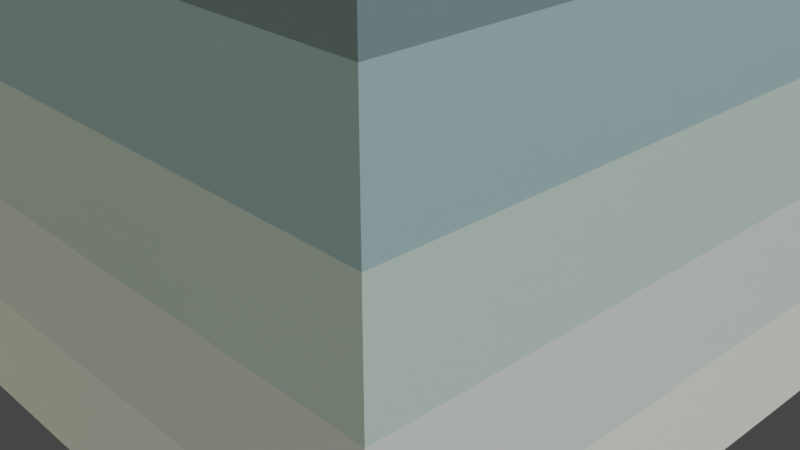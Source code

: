 # Source: 210925_try_3_dose_colors.blend  (saved by Blender 2.93.20; exported with 4.5.12 LTS)
import bpy
from mathutils import Matrix  # noqa: F401  (used for matrix-valued properties, if any)

bpy.ops.wm.read_factory_settings(use_empty=True)
scene = bpy.context.scene
scene.name = 'Scene'

# ---- collections
col_collection = bpy.data.collections.new('Collection'); scene.collection.children.link(col_collection)

# ---- materials (node trees are filled in below, after node groups)
mat_material = bpy.data.materials.new('Material')
mat_material.alpha_threshold = 0.0
mat_material.use_transparent_shadow = False
mat_material.line_color = (0.0, 0.0, 0.0, 1.0)
mat_material_001 = bpy.data.materials.new('Material.001')
mat_material_001.use_transparent_shadow = False
mat_material_002 = bpy.data.materials.new('Material.002')
mat_material_002.use_transparent_shadow = False
mat_material_003 = bpy.data.materials.new('Material.003')
mat_material_003.use_transparent_shadow = False
mat_material_004 = bpy.data.materials.new('Material.004')
mat_material_004.use_transparent_shadow = False
mat_material_005 = bpy.data.materials.new('Material.005')
mat_material_005.use_transparent_shadow = False
mat_material_006 = bpy.data.materials.new('Material.006')
mat_material_006.use_transparent_shadow = False
mat_material_007 = bpy.data.materials.new('Material.007')
mat_material_007.use_transparent_shadow = False
mat_material_008 = bpy.data.materials.new('Material.008')
mat_material_008.use_transparent_shadow = False
mat_material_009 = bpy.data.materials.new('Material.009')
mat_material_009.use_transparent_shadow = False

# ---- material node trees
mat_material.use_nodes = True; mat_material.node_tree.nodes.clear()
_N = mat_material.node_tree.nodes; _L = mat_material.node_tree.links
n0 = _N.new('ShaderNodeOutputMaterial'); n0.name = 'Material Output'; n0.location = (300, 300)
n1 = _N.new('ShaderNodeBsdfPrincipled'); n1.name = 'Principled BSDF'; n1.location = (10, 300)
n1.distribution = 'GGX'
n1.subsurface_method = 'BURLEY'
n1.inputs[0].default_value = (0.96, 0.8, 0.02, 1.0)
n1.inputs[2].default_value = 0.1832
n1.inputs[3].default_value = 1.45
n1.inputs[27].default_value = (0.0, 0.0, 0.0, 1.0)
n1.inputs[28].default_value = 1.0
_L.new(n1.outputs[0], n0.inputs[0])
n0.is_active_output = True
mat_material_001.use_nodes = True; mat_material_001.node_tree.nodes.clear()
_N = mat_material_001.node_tree.nodes; _L = mat_material_001.node_tree.links
n0 = _N.new('ShaderNodeBsdfPrincipled'); n0.name = 'Principled BSDF'; n0.location = (10, 300)
n0.distribution = 'GGX'
n0.subsurface_method = 'BURLEY'
n0.inputs[0].default_value = (0.96, 0.62, 0.02, 1.0)
n0.inputs[3].default_value = 1.45
n0.inputs[27].default_value = (0.0, 0.0, 0.0, 1.0)
n0.inputs[28].default_value = 1.0
n1 = _N.new('ShaderNodeOutputMaterial'); n1.name = 'Material Output'; n1.location = (300, 300)
_L.new(n0.outputs[0], n1.inputs[0])
n1.is_active_output = True
mat_material_002.use_nodes = True; mat_material_002.node_tree.nodes.clear()
_N = mat_material_002.node_tree.nodes; _L = mat_material_002.node_tree.links
n0 = _N.new('ShaderNodeBsdfPrincipled'); n0.name = 'Principled BSDF'; n0.location = (10, 300)
n0.distribution = 'GGX'
n0.subsurface_method = 'BURLEY'
n0.inputs[0].default_value = (0.67, 0.42, 0.02, 1.0)
n0.inputs[3].default_value = 1.45
n0.inputs[27].default_value = (0.0, 0.0, 0.0, 1.0)
n0.inputs[28].default_value = 1.0
n1 = _N.new('ShaderNodeOutputMaterial'); n1.name = 'Material Output'; n1.location = (300, 300)
_L.new(n0.outputs[0], n1.inputs[0])
n1.is_active_output = True
mat_material_003.use_nodes = True; mat_material_003.node_tree.nodes.clear()
_N = mat_material_003.node_tree.nodes; _L = mat_material_003.node_tree.links
n0 = _N.new('ShaderNodeBsdfPrincipled'); n0.name = 'Principled BSDF'; n0.location = (10, 300)
n0.distribution = 'GGX'
n0.subsurface_method = 'BURLEY'
n0.inputs[0].default_value = (0.906, 0.96, 0.87, 1.0)
n0.inputs[3].default_value = 1.45
n0.inputs[27].default_value = (0.0, 0.0, 0.0, 1.0)
n0.inputs[28].default_value = 1.0
n1 = _N.new('ShaderNodeOutputMaterial'); n1.name = 'Material Output'; n1.location = (300, 300)
_L.new(n0.outputs[0], n1.inputs[0])
n1.is_active_output = True
mat_material_004.use_nodes = True; mat_material_004.node_tree.nodes.clear()
_N = mat_material_004.node_tree.nodes; _L = mat_material_004.node_tree.links
n0 = _N.new('ShaderNodeBsdfPrincipled'); n0.name = 'Principled BSDF'; n0.location = (10, 300)
n0.distribution = 'GGX'
n0.subsurface_method = 'BURLEY'
n0.inputs[0].default_value = (0.78, 0.84, 0.79, 1.0)
n0.inputs[3].default_value = 1.45
n0.inputs[27].default_value = (0.0, 0.0, 0.0, 1.0)
n0.inputs[28].default_value = 1.0
n1 = _N.new('ShaderNodeOutputMaterial'); n1.name = 'Material Output'; n1.location = (300, 300)
_L.new(n0.outputs[0], n1.inputs[0])
n1.is_active_output = True
mat_material_005.use_nodes = True; mat_material_005.node_tree.nodes.clear()
_N = mat_material_005.node_tree.nodes; _L = mat_material_005.node_tree.links
n0 = _N.new('ShaderNodeBsdfPrincipled'); n0.name = 'Principled BSDF'; n0.location = (10, 300)
n0.distribution = 'GGX'
n0.subsurface_method = 'BURLEY'
n0.inputs[0].default_value = (0.6, 0.75, 0.67, 1.0)
n0.inputs[3].default_value = 1.45
n0.inputs[27].default_value = (0.0, 0.0, 0.0, 1.0)
n0.inputs[28].default_value = 1.0
n1 = _N.new('ShaderNodeOutputMaterial'); n1.name = 'Material Output'; n1.location = (300, 300)
_L.new(n0.outputs[0], n1.inputs[0])
n1.is_active_output = True
mat_material_006.use_nodes = True; mat_material_006.node_tree.nodes.clear()
_N = mat_material_006.node_tree.nodes; _L = mat_material_006.node_tree.links
n0 = _N.new('ShaderNodeBsdfPrincipled'); n0.name = 'Principled BSDF'; n0.location = (10, 300)
n0.distribution = 'GGX'
n0.subsurface_method = 'BURLEY'
n0.inputs[0].default_value = (0.36, 0.53, 0.55, 1.0)
n0.inputs[3].default_value = 1.45
n0.inputs[27].default_value = (0.0, 0.0, 0.0, 1.0)
n0.inputs[28].default_value = 1.0
n1 = _N.new('ShaderNodeOutputMaterial'); n1.name = 'Material Output'; n1.location = (300, 300)
_L.new(n0.outputs[0], n1.inputs[0])
n1.is_active_output = True
mat_material_007.use_nodes = True; mat_material_007.node_tree.nodes.clear()
_N = mat_material_007.node_tree.nodes; _L = mat_material_007.node_tree.links
n0 = _N.new('ShaderNodeBsdfPrincipled'); n0.name = 'Principled BSDF'; n0.location = (10, 300)
n0.distribution = 'GGX'
n0.subsurface_method = 'BURLEY'
n0.inputs[0].default_value = (0.09, 0.135, 0.14, 1.0)
n0.inputs[3].default_value = 1.45
n0.inputs[27].default_value = (0.0, 0.0, 0.0, 1.0)
n0.inputs[28].default_value = 1.0
n1 = _N.new('ShaderNodeOutputMaterial'); n1.name = 'Material Output'; n1.location = (300, 300)
_L.new(n0.outputs[0], n1.inputs[0])
n1.is_active_output = True
mat_material_008.use_nodes = True; mat_material_008.node_tree.nodes.clear()
_N = mat_material_008.node_tree.nodes; _L = mat_material_008.node_tree.links
n0 = _N.new('ShaderNodeBsdfPrincipled'); n0.name = 'Principled BSDF'; n0.location = (10, 300)
n0.distribution = 'GGX'
n0.subsurface_method = 'BURLEY'
n0.inputs[0].default_value = (0.18, 0.265, 0.28, 1.0)
n0.inputs[3].default_value = 1.45
n0.inputs[27].default_value = (0.0, 0.0, 0.0, 1.0)
n0.inputs[28].default_value = 1.0
n1 = _N.new('ShaderNodeOutputMaterial'); n1.name = 'Material Output'; n1.location = (300, 300)
_L.new(n0.outputs[0], n1.inputs[0])
n1.is_active_output = True
mat_material_009.use_nodes = True; mat_material_009.node_tree.nodes.clear()
_N = mat_material_009.node_tree.nodes; _L = mat_material_009.node_tree.links
n0 = _N.new('ShaderNodeBsdfPrincipled'); n0.name = 'Principled BSDF'; n0.location = (10, 300)
n0.distribution = 'GGX'
n0.subsurface_method = 'BURLEY'
n0.inputs[0].default_value = (0.09, 0.135, 0.14, 1.0)
n0.inputs[3].default_value = 1.45
n0.inputs[27].default_value = (0.0, 0.0, 0.0, 1.0)
n0.inputs[28].default_value = 1.0
n1 = _N.new('ShaderNodeOutputMaterial'); n1.name = 'Material Output'; n1.location = (300, 300)
_L.new(n0.outputs[0], n1.inputs[0])
n1.is_active_output = True

# ---- world
world_world = bpy.data.worlds.new('World'); scene.world = world_world
world_world.use_nodes = True; world_world.node_tree.nodes.clear()
_N = world_world.node_tree.nodes; _L = world_world.node_tree.links
n0 = _N.new('ShaderNodeOutputWorld'); n0.name = 'World Output'; n0.location = (300, 300)
n1 = _N.new('ShaderNodeBackground'); n1.name = 'Background'; n1.location = (10, 300)
n1.inputs[0].default_value = (0.05088, 0.05088, 0.05088, 1.0)
_L.new(n1.outputs[0], n0.inputs[0])
n0.is_active_output = True
world_world.color = (0.05088, 0.05088, 0.05088)
world_world.use_sun_shadow = False
world_world.sun_shadow_jitter_overblur = 0.0

# ---- cameras
cam_camera = bpy.data.cameras.new('Camera')
cam_camera.clip_end = 100.0
cam_camera.ortho_scale = 7.314

# ---- lights
light_light = bpy.data.lights.new('Light', 'SUN')
light_light.transmission_factor = 0.0
light_light.angle = 2.356
light_light.energy = 2.5
light_light.shadow_soft_size = 0.1
light_light.shadow_cascade_max_distance = 1000.0

# ---- meshes
me_cube = bpy.data.meshes.new('Cube')
me_cube.from_pydata([(1.0, 1.0, 1.0), (1.0, 1.0, -1.0), (1.0, -1.0, 1.0), (1.0, -1.0, -1.0), (-1.0, 1.0, 1.0), (-1.0, 1.0, -1.0), (-1.0, -1.0, 1.0), (-1.0, -1.0, -1.0)], [], [(0, 4, 6, 2), (3, 2, 6, 7), (7, 6, 4, 5), (5, 1, 3, 7), (1, 0, 2, 3), (5, 4, 0, 1)])
_uv = me_cube.uv_layers.new(name='UVMap')
_uv.uv.foreach_set('vector', [0.625, 0.5, 0.875, 0.5, 0.875, 0.75, 0.625, 0.75, 0.375, 0.75, 0.625, 0.75, 0.625, 1.0, 0.375, 1.0, 0.375, 0.0, 0.625, 0.0, 0.625, 0.25, 0.375, 0.25, 0.125, 0.5, 0.375, 0.5, 0.375, 0.75, 0.125, 0.75, 0.375, 0.5, 0.625, 0.5, 0.625, 0.75, 0.375, 0.75, 0.375, 0.25, 0.625, 0.25, 0.625, 0.5, 0.375, 0.5])
me_cube.materials.append(mat_material)
me_cube.use_remesh_preserve_volume = False
me_cube.use_remesh_preserve_attributes = False
me_cube.use_mirror_vertex_groups = False
me_cube.update()
me_cube_002 = bpy.data.meshes.new('Cube.002')
me_cube_002.from_pydata([(-1.0, -1.0, -1.0), (-1.0, -1.0, 1.0), (-1.0, 1.0, -1.0), (-1.0, 1.0, 1.0), (1.0, -1.0, -1.0), (1.0, -1.0, 1.0), (1.0, 1.0, -1.0), (1.0, 1.0, 1.0)], [], [(0, 1, 3, 2), (2, 3, 7, 6), (6, 7, 5, 4), (4, 5, 1, 0), (2, 6, 4, 0), (7, 3, 1, 5)])
_uv = me_cube_002.uv_layers.new(name='UVMap')
_uv.uv.foreach_set('vector', [0.375, 0.0, 0.625, 0.0, 0.625, 0.25, 0.375, 0.25, 0.375, 0.25, 0.625, 0.25, 0.625, 0.5, 0.375, 0.5, 0.375, 0.5, 0.625, 0.5, 0.625, 0.75, 0.375, 0.75, 0.375, 0.75, 0.625, 0.75, 0.625, 1.0, 0.375, 1.0, 0.125, 0.5, 0.375, 0.5, 0.375, 0.75, 0.125, 0.75, 0.625, 0.5, 0.875, 0.5, 0.875, 0.75, 0.625, 0.75])
me_cube_002.materials.append(mat_material_001)
me_cube_002.use_remesh_fix_poles = True
me_cube_002.use_remesh_preserve_attributes = False
me_cube_002.update()
me_cube_003 = bpy.data.meshes.new('Cube.003')
me_cube_003.from_pydata([(-1.0, -1.0, -1.0), (-1.0, -1.0, 1.0), (-1.0, 1.0, -1.0), (-1.0, 1.0, 1.0), (1.0, -1.0, -1.0), (1.0, -1.0, 1.0), (1.0, 1.0, -1.0), (1.0, 1.0, 1.0)], [], [(0, 1, 3, 2), (2, 3, 7, 6), (6, 7, 5, 4), (4, 5, 1, 0), (2, 6, 4, 0), (7, 3, 1, 5)])
_uv = me_cube_003.uv_layers.new(name='UVMap')
_uv.uv.foreach_set('vector', [0.375, 0.0, 0.625, 0.0, 0.625, 0.25, 0.375, 0.25, 0.375, 0.25, 0.625, 0.25, 0.625, 0.5, 0.375, 0.5, 0.375, 0.5, 0.625, 0.5, 0.625, 0.75, 0.375, 0.75, 0.375, 0.75, 0.625, 0.75, 0.625, 1.0, 0.375, 1.0, 0.125, 0.5, 0.375, 0.5, 0.375, 0.75, 0.125, 0.75, 0.625, 0.5, 0.875, 0.5, 0.875, 0.75, 0.625, 0.75])
me_cube_003.materials.append(mat_material_002)
me_cube_003.use_remesh_fix_poles = True
me_cube_003.use_remesh_preserve_attributes = False
me_cube_003.update()
me_cube_004 = bpy.data.meshes.new('Cube.004')
me_cube_004.from_pydata([(-1.0, -1.0, -1.0), (-1.0, -1.0, 1.0), (-1.0, 1.0, -1.0), (-1.0, 1.0, 1.0), (1.0, -1.0, -1.0), (1.0, -1.0, 1.0), (1.0, 1.0, -1.0), (1.0, 1.0, 1.0)], [], [(0, 1, 3, 2), (2, 3, 7, 6), (6, 7, 5, 4), (4, 5, 1, 0), (2, 6, 4, 0), (7, 3, 1, 5)])
_uv = me_cube_004.uv_layers.new(name='UVMap')
_uv.uv.foreach_set('vector', [0.375, 0.0, 0.625, 0.0, 0.625, 0.25, 0.375, 0.25, 0.375, 0.25, 0.625, 0.25, 0.625, 0.5, 0.375, 0.5, 0.375, 0.5, 0.625, 0.5, 0.625, 0.75, 0.375, 0.75, 0.375, 0.75, 0.625, 0.75, 0.625, 1.0, 0.375, 1.0, 0.125, 0.5, 0.375, 0.5, 0.375, 0.75, 0.125, 0.75, 0.625, 0.5, 0.875, 0.5, 0.875, 0.75, 0.625, 0.75])
me_cube_004.materials.append(mat_material_003)
me_cube_004.use_remesh_fix_poles = True
me_cube_004.use_remesh_preserve_attributes = False
me_cube_004.update()
me_cube_005 = bpy.data.meshes.new('Cube.005')
me_cube_005.from_pydata([(-1.0, -1.0, -1.0), (-1.0, -1.0, 1.0), (-1.0, 1.0, -1.0), (-1.0, 1.0, 1.0), (1.0, -1.0, -1.0), (1.0, -1.0, 1.0), (1.0, 1.0, -1.0), (1.0, 1.0, 1.0)], [], [(0, 1, 3, 2), (2, 3, 7, 6), (6, 7, 5, 4), (4, 5, 1, 0), (2, 6, 4, 0), (7, 3, 1, 5)])
_uv = me_cube_005.uv_layers.new(name='UVMap')
_uv.uv.foreach_set('vector', [0.375, 0.0, 0.625, 0.0, 0.625, 0.25, 0.375, 0.25, 0.375, 0.25, 0.625, 0.25, 0.625, 0.5, 0.375, 0.5, 0.375, 0.5, 0.625, 0.5, 0.625, 0.75, 0.375, 0.75, 0.375, 0.75, 0.625, 0.75, 0.625, 1.0, 0.375, 1.0, 0.125, 0.5, 0.375, 0.5, 0.375, 0.75, 0.125, 0.75, 0.625, 0.5, 0.875, 0.5, 0.875, 0.75, 0.625, 0.75])
me_cube_005.materials.append(mat_material_004)
me_cube_005.use_remesh_fix_poles = True
me_cube_005.use_remesh_preserve_attributes = False
me_cube_005.update()
me_cube_006 = bpy.data.meshes.new('Cube.006')
me_cube_006.from_pydata([(-1.0, -1.0, -1.0), (-1.0, -1.0, 1.0), (-1.0, 1.0, -1.0), (-1.0, 1.0, 1.0), (1.0, -1.0, -1.0), (1.0, -1.0, 1.0), (1.0, 1.0, -1.0), (1.0, 1.0, 1.0)], [], [(0, 1, 3, 2), (2, 3, 7, 6), (6, 7, 5, 4), (4, 5, 1, 0), (2, 6, 4, 0), (7, 3, 1, 5)])
_uv = me_cube_006.uv_layers.new(name='UVMap')
_uv.uv.foreach_set('vector', [0.375, 0.0, 0.625, 0.0, 0.625, 0.25, 0.375, 0.25, 0.375, 0.25, 0.625, 0.25, 0.625, 0.5, 0.375, 0.5, 0.375, 0.5, 0.625, 0.5, 0.625, 0.75, 0.375, 0.75, 0.375, 0.75, 0.625, 0.75, 0.625, 1.0, 0.375, 1.0, 0.125, 0.5, 0.375, 0.5, 0.375, 0.75, 0.125, 0.75, 0.625, 0.5, 0.875, 0.5, 0.875, 0.75, 0.625, 0.75])
me_cube_006.materials.append(mat_material_005)
me_cube_006.use_remesh_fix_poles = True
me_cube_006.use_remesh_preserve_attributes = False
me_cube_006.update()
me_cube_007 = bpy.data.meshes.new('Cube.007')
me_cube_007.from_pydata([(-1.0, -1.0, -1.0), (-1.0, -1.0, 1.0), (-1.0, 1.0, -1.0), (-1.0, 1.0, 1.0), (1.0, -1.0, -1.0), (1.0, -1.0, 1.0), (1.0, 1.0, -1.0), (1.0, 1.0, 1.0)], [], [(0, 1, 3, 2), (2, 3, 7, 6), (6, 7, 5, 4), (4, 5, 1, 0), (2, 6, 4, 0), (7, 3, 1, 5)])
_uv = me_cube_007.uv_layers.new(name='UVMap')
_uv.uv.foreach_set('vector', [0.375, 0.0, 0.625, 0.0, 0.625, 0.25, 0.375, 0.25, 0.375, 0.25, 0.625, 0.25, 0.625, 0.5, 0.375, 0.5, 0.375, 0.5, 0.625, 0.5, 0.625, 0.75, 0.375, 0.75, 0.375, 0.75, 0.625, 0.75, 0.625, 1.0, 0.375, 1.0, 0.125, 0.5, 0.375, 0.5, 0.375, 0.75, 0.125, 0.75, 0.625, 0.5, 0.875, 0.5, 0.875, 0.75, 0.625, 0.75])
me_cube_007.materials.append(mat_material_006)
me_cube_007.use_remesh_fix_poles = True
me_cube_007.use_remesh_preserve_attributes = False
me_cube_007.update()
me_cube_008 = bpy.data.meshes.new('Cube.008')
me_cube_008.from_pydata([(-1.0, -1.0, -1.0), (-1.0, -1.0, 1.0), (-1.0, 1.0, -1.0), (-1.0, 1.0, 1.0), (1.0, -1.0, -1.0), (1.0, -1.0, 1.0), (1.0, 1.0, -1.0), (1.0, 1.0, 1.0)], [], [(0, 1, 3, 2), (2, 3, 7, 6), (6, 7, 5, 4), (4, 5, 1, 0), (2, 6, 4, 0), (7, 3, 1, 5)])
_uv = me_cube_008.uv_layers.new(name='UVMap')
_uv.uv.foreach_set('vector', [0.375, 0.0, 0.625, 0.0, 0.625, 0.25, 0.375, 0.25, 0.375, 0.25, 0.625, 0.25, 0.625, 0.5, 0.375, 0.5, 0.375, 0.5, 0.625, 0.5, 0.625, 0.75, 0.375, 0.75, 0.375, 0.75, 0.625, 0.75, 0.625, 1.0, 0.375, 1.0, 0.125, 0.5, 0.375, 0.5, 0.375, 0.75, 0.125, 0.75, 0.625, 0.5, 0.875, 0.5, 0.875, 0.75, 0.625, 0.75])
me_cube_008.materials.append(mat_material_007)
me_cube_008.use_remesh_fix_poles = True
me_cube_008.use_remesh_preserve_attributes = False
me_cube_008.update()
me_cube_009 = bpy.data.meshes.new('Cube.009')
me_cube_009.from_pydata([(-1.0, -1.0, -1.0), (-1.0, -1.0, 1.0), (-1.0, 1.0, -1.0), (-1.0, 1.0, 1.0), (1.0, -1.0, -1.0), (1.0, -1.0, 1.0), (1.0, 1.0, -1.0), (1.0, 1.0, 1.0)], [], [(0, 1, 3, 2), (2, 3, 7, 6), (6, 7, 5, 4), (4, 5, 1, 0), (2, 6, 4, 0), (7, 3, 1, 5)])
_uv = me_cube_009.uv_layers.new(name='UVMap')
_uv.uv.foreach_set('vector', [0.375, 0.0, 0.625, 0.0, 0.625, 0.25, 0.375, 0.25, 0.375, 0.25, 0.625, 0.25, 0.625, 0.5, 0.375, 0.5, 0.375, 0.5, 0.625, 0.5, 0.625, 0.75, 0.375, 0.75, 0.375, 0.75, 0.625, 0.75, 0.625, 1.0, 0.375, 1.0, 0.125, 0.5, 0.375, 0.5, 0.375, 0.75, 0.125, 0.75, 0.625, 0.5, 0.875, 0.5, 0.875, 0.75, 0.625, 0.75])
me_cube_009.materials.append(mat_material_008)
me_cube_009.use_remesh_fix_poles = True
me_cube_009.use_remesh_preserve_attributes = False
me_cube_009.update()
me_cube_010 = bpy.data.meshes.new('Cube.010')
me_cube_010.from_pydata([(-1.0, -1.0, -1.0), (-1.0, -1.0, 1.0), (-1.0, 1.0, -1.0), (-1.0, 1.0, 1.0), (1.0, -1.0, -1.0), (1.0, -1.0, 1.0), (1.0, 1.0, -1.0), (1.0, 1.0, 1.0)], [], [(0, 1, 3, 2), (2, 3, 7, 6), (6, 7, 5, 4), (4, 5, 1, 0), (2, 6, 4, 0), (7, 3, 1, 5)])
_uv = me_cube_010.uv_layers.new(name='UVMap')
_uv.uv.foreach_set('vector', [0.375, 0.0, 0.625, 0.0, 0.625, 0.25, 0.375, 0.25, 0.375, 0.25, 0.625, 0.25, 0.625, 0.5, 0.375, 0.5, 0.375, 0.5, 0.625, 0.5, 0.625, 0.75, 0.375, 0.75, 0.375, 0.75, 0.625, 0.75, 0.625, 1.0, 0.375, 1.0, 0.125, 0.5, 0.375, 0.5, 0.375, 0.75, 0.125, 0.75, 0.625, 0.5, 0.875, 0.5, 0.875, 0.75, 0.625, 0.75])
me_cube_010.materials.append(mat_material_009)
me_cube_010.use_remesh_fix_poles = True
me_cube_010.use_remesh_preserve_attributes = False
me_cube_010.update()

# ---- objects
ob_cube = bpy.data.objects.new('Cube', me_cube)
ob_light = bpy.data.objects.new('Light', light_light)
ob_camera = bpy.data.objects.new('Camera', cam_camera)
ob_cube_001 = bpy.data.objects.new('Cube.001', me_cube_002)
ob_cube_002 = bpy.data.objects.new('Cube.002', me_cube_003)
ob_cube_003 = bpy.data.objects.new('Cube.003', me_cube_004)
ob_cube_004 = bpy.data.objects.new('Cube.004', me_cube_005)
ob_cube_005 = bpy.data.objects.new('Cube.005', me_cube_006)
ob_cube_006 = bpy.data.objects.new('Cube.006', me_cube_007)
ob_cube_007 = bpy.data.objects.new('Cube.007', me_cube_008)
ob_cube_008 = bpy.data.objects.new('Cube.008', me_cube_009)
ob_cube_009 = bpy.data.objects.new('Cube.009', me_cube_010)

# ---- transforms, parenting, visibility, modifiers, constraints
ob_cube.location = (-2.439, -11.95, -1.091)
ob_cube.scale = (4.0, 4.0, 0.5)
ob_cube.lock_rotations_4d = False
ob_cube.empty_display_type = 'ARROWS'
ob_cube.lineart.crease_threshold = 0.0
ob_light.location = (4.076, 1.005, 5.904)
ob_light.rotation_euler = (0.6503, 0.05522, 1.866)
ob_light.lock_rotations_4d = False
ob_light.empty_display_type = 'ARROWS'
ob_light.color = (0.0, 0.0, 0.0, 0.0)
ob_light.lineart.crease_threshold = 0.0
ob_camera.location = (7.359, -6.926, 4.958)
ob_camera.rotation_euler = (1.109, 0.0, 0.8149)
ob_camera.lock_rotations_4d = False
ob_camera.empty_display_type = 'ARROWS'
ob_camera.color = (0.0, 0.0, 0.0, 0.0)
ob_camera.display_type = 'WIRE'
ob_camera.lineart.crease_threshold = 0.0
ob_cube_001.location = (-2.439, -11.95, -0.09123)
ob_cube_001.scale = (4.0, 4.0, 0.5)
ob_cube_002.location = (-2.439, -11.95, 0.9088)
ob_cube_002.scale = (4.0, 4.0, 0.5)
ob_cube_003.location = (0.0, 0.0, 0.0)
ob_cube_003.scale = (4.0, 4.0, 0.5)
ob_cube_004.location = (0.0, 0.0, 1.0)
ob_cube_004.scale = (4.0, 4.0, 0.5)
ob_cube_005.location = (0.0, 0.0, 2.0)
ob_cube_005.scale = (4.0, 4.0, 0.5)
ob_cube_006.location = (0.0, 0.0, 3.0)
ob_cube_006.scale = (4.0, 4.0, 0.5)
ob_cube_007.location = (0.0, 10.0, 0.0)
ob_cube_008.location = (0.0, 0.0, 4.0)
ob_cube_008.scale = (4.0, 4.0, 0.5)
ob_cube_009.location = (0.0, 0.0, 5.0)
ob_cube_009.scale = (4.0, 4.0, 0.5)

# ---- collection membership
col_collection.objects.link(ob_cube)
col_collection.objects.link(ob_light)
col_collection.objects.link(ob_camera)
col_collection.objects.link(ob_cube_001)
col_collection.objects.link(ob_cube_002)
col_collection.objects.link(ob_cube_003)
col_collection.objects.link(ob_cube_004)
col_collection.objects.link(ob_cube_005)
col_collection.objects.link(ob_cube_006)
col_collection.objects.link(ob_cube_007)
col_collection.objects.link(ob_cube_008)
col_collection.objects.link(ob_cube_009)

# ---- scene / render settings (as saved in the file)
scene.camera = ob_camera
scene.frame_start = 1; scene.frame_end = 250; scene.frame_set(52)
scene.render.engine = 'BLENDER_EEVEE_NEXT'
scene.cycles.use_denoising = False
scene.cycles.samples = 128
scene.cycles.sampling_pattern = 'TABULATED_SOBOL'
scene.cycles.use_adaptive_sampling = False
scene.cycles.use_light_tree = False
scene.view_settings.view_transform = 'Filmic'
bpy.context.view_layer.update()
